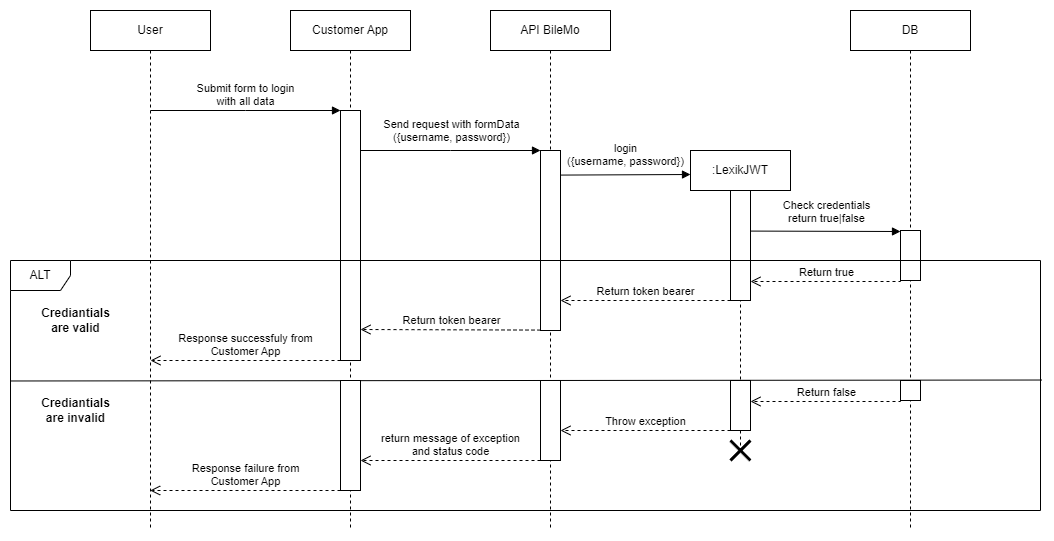

The diagram above was exported from draw.io. Its source (the exported page's mxGraphModel, read from the mxfile embedded in the PNG):
<mxGraphModel dx="2261" dy="750" grid="1" gridSize="10" guides="1" tooltips="1" connect="1" arrows="1" fold="1" page="1" pageScale="1" pageWidth="827" pageHeight="1169" math="0" shadow="0">
  <root>
    <mxCell id="0" />
    <mxCell id="1" parent="0" />
    <mxCell id="ejVmvbm0pkzr9Dbg15oA-1" value="User" style="shape=umlLifeline;perimeter=lifelinePerimeter;whiteSpace=wrap;html=1;container=1;dropTarget=0;collapsible=0;recursiveResize=0;outlineConnect=0;portConstraint=eastwest;newEdgeStyle={&quot;edgeStyle&quot;:&quot;elbowEdgeStyle&quot;,&quot;elbow&quot;:&quot;vertical&quot;,&quot;curved&quot;:0,&quot;rounded&quot;:0};" parent="1" vertex="1">
      <mxGeometry x="40" y="20" width="120" height="520" as="geometry" />
    </mxCell>
    <mxCell id="ejVmvbm0pkzr9Dbg15oA-2" value="Customer App" style="shape=umlLifeline;perimeter=lifelinePerimeter;whiteSpace=wrap;html=1;container=1;dropTarget=0;collapsible=0;recursiveResize=0;outlineConnect=0;portConstraint=eastwest;newEdgeStyle={&quot;edgeStyle&quot;:&quot;elbowEdgeStyle&quot;,&quot;elbow&quot;:&quot;vertical&quot;,&quot;curved&quot;:0,&quot;rounded&quot;:0};" parent="1" vertex="1">
      <mxGeometry x="240" y="20" width="120" height="520" as="geometry" />
    </mxCell>
    <mxCell id="ejVmvbm0pkzr9Dbg15oA-6" value="" style="html=1;points=[];perimeter=orthogonalPerimeter;outlineConnect=0;targetShapes=umlLifeline;portConstraint=eastwest;newEdgeStyle={&quot;edgeStyle&quot;:&quot;elbowEdgeStyle&quot;,&quot;elbow&quot;:&quot;vertical&quot;,&quot;curved&quot;:0,&quot;rounded&quot;:0};" parent="ejVmvbm0pkzr9Dbg15oA-2" vertex="1">
      <mxGeometry x="50" y="100" width="20" height="250" as="geometry" />
    </mxCell>
    <mxCell id="ejVmvbm0pkzr9Dbg15oA-3" value="API BileMo" style="shape=umlLifeline;perimeter=lifelinePerimeter;whiteSpace=wrap;html=1;container=1;dropTarget=0;collapsible=0;recursiveResize=0;outlineConnect=0;portConstraint=eastwest;newEdgeStyle={&quot;edgeStyle&quot;:&quot;elbowEdgeStyle&quot;,&quot;elbow&quot;:&quot;vertical&quot;,&quot;curved&quot;:0,&quot;rounded&quot;:0};" parent="1" vertex="1">
      <mxGeometry x="440" y="20" width="120" height="520" as="geometry" />
    </mxCell>
    <mxCell id="ex48zmam_G1ca1Kq8qLV-2" value="" style="html=1;points=[];perimeter=orthogonalPerimeter;outlineConnect=0;targetShapes=umlLifeline;portConstraint=eastwest;newEdgeStyle={&quot;edgeStyle&quot;:&quot;elbowEdgeStyle&quot;,&quot;elbow&quot;:&quot;vertical&quot;,&quot;curved&quot;:0,&quot;rounded&quot;:0};" parent="ejVmvbm0pkzr9Dbg15oA-3" vertex="1">
      <mxGeometry x="50" y="140" width="20" height="180" as="geometry" />
    </mxCell>
    <mxCell id="ejVmvbm0pkzr9Dbg15oA-5" value="Submit form to login&lt;br&gt;with all data" style="html=1;verticalAlign=bottom;endArrow=block;edgeStyle=elbowEdgeStyle;elbow=vertical;curved=0;rounded=0;" parent="1" target="ejVmvbm0pkzr9Dbg15oA-6" edge="1">
      <mxGeometry width="80" relative="1" as="geometry">
        <mxPoint x="100" y="120" as="sourcePoint" />
        <mxPoint x="270" y="120" as="targetPoint" />
      </mxGeometry>
    </mxCell>
    <mxCell id="ex48zmam_G1ca1Kq8qLV-1" value="Send request with formData&lt;br&gt;({username, password})" style="html=1;verticalAlign=bottom;endArrow=block;edgeStyle=elbowEdgeStyle;elbow=vertical;curved=0;rounded=0;" parent="1" target="ex48zmam_G1ca1Kq8qLV-2" edge="1">
      <mxGeometry x="0.01" y="4" width="80" relative="1" as="geometry">
        <mxPoint x="310" y="160" as="sourcePoint" />
        <mxPoint x="500" y="160" as="targetPoint" />
        <mxPoint as="offset" />
      </mxGeometry>
    </mxCell>
    <mxCell id="EFe1kEYruy9dcnjHi3zz-1" value=":LexikJWT" style="shape=umlLifeline;perimeter=lifelinePerimeter;whiteSpace=wrap;html=1;container=1;dropTarget=0;collapsible=0;recursiveResize=0;outlineConnect=0;portConstraint=eastwest;newEdgeStyle={&quot;edgeStyle&quot;:&quot;elbowEdgeStyle&quot;,&quot;elbow&quot;:&quot;vertical&quot;,&quot;curved&quot;:0,&quot;rounded&quot;:0};" parent="1" vertex="1">
      <mxGeometry x="640" y="160" width="100" height="300" as="geometry" />
    </mxCell>
    <mxCell id="EFe1kEYruy9dcnjHi3zz-2" value="" style="html=1;points=[];perimeter=orthogonalPerimeter;outlineConnect=0;targetShapes=umlLifeline;portConstraint=eastwest;newEdgeStyle={&quot;edgeStyle&quot;:&quot;elbowEdgeStyle&quot;,&quot;elbow&quot;:&quot;vertical&quot;,&quot;curved&quot;:0,&quot;rounded&quot;:0};" parent="EFe1kEYruy9dcnjHi3zz-1" vertex="1">
      <mxGeometry x="40" y="40" width="20" height="110" as="geometry" />
    </mxCell>
    <mxCell id="EFe1kEYruy9dcnjHi3zz-3" value="login&lt;br&gt;({username, password})" style="html=1;verticalAlign=bottom;endArrow=block;edgeStyle=elbowEdgeStyle;elbow=vertical;curved=0;rounded=0;" parent="1" edge="1">
      <mxGeometry x="0.0074" y="4" width="80" relative="1" as="geometry">
        <mxPoint x="510" y="184.57999999999998" as="sourcePoint" />
        <mxPoint x="640" y="184" as="targetPoint" />
        <mxPoint as="offset" />
      </mxGeometry>
    </mxCell>
    <mxCell id="EFe1kEYruy9dcnjHi3zz-4" value="DB" style="shape=umlLifeline;perimeter=lifelinePerimeter;whiteSpace=wrap;html=1;container=1;dropTarget=0;collapsible=0;recursiveResize=0;outlineConnect=0;portConstraint=eastwest;newEdgeStyle={&quot;edgeStyle&quot;:&quot;elbowEdgeStyle&quot;,&quot;elbow&quot;:&quot;vertical&quot;,&quot;curved&quot;:0,&quot;rounded&quot;:0};" parent="1" vertex="1">
      <mxGeometry x="800" y="20" width="120" height="520" as="geometry" />
    </mxCell>
    <mxCell id="EFe1kEYruy9dcnjHi3zz-5" value="" style="html=1;points=[];perimeter=orthogonalPerimeter;outlineConnect=0;targetShapes=umlLifeline;portConstraint=eastwest;newEdgeStyle={&quot;edgeStyle&quot;:&quot;elbowEdgeStyle&quot;,&quot;elbow&quot;:&quot;vertical&quot;,&quot;curved&quot;:0,&quot;rounded&quot;:0};" parent="EFe1kEYruy9dcnjHi3zz-4" vertex="1">
      <mxGeometry x="50" y="220" width="20" height="50" as="geometry" />
    </mxCell>
    <mxCell id="EFe1kEYruy9dcnjHi3zz-6" value="Check credentials&lt;br&gt;return true|false" style="html=1;verticalAlign=bottom;endArrow=block;edgeStyle=elbowEdgeStyle;elbow=vertical;curved=0;rounded=0;" parent="1" target="EFe1kEYruy9dcnjHi3zz-5" edge="1">
      <mxGeometry x="0.0074" y="4" width="80" relative="1" as="geometry">
        <mxPoint x="700" y="240.57999999999998" as="sourcePoint" />
        <mxPoint x="840" y="240" as="targetPoint" />
        <mxPoint as="offset" />
      </mxGeometry>
    </mxCell>
    <mxCell id="EFe1kEYruy9dcnjHi3zz-7" value="ALT" style="shape=umlFrame;whiteSpace=wrap;html=1;pointerEvents=0;" parent="1" vertex="1">
      <mxGeometry x="-40" y="270" width="1030" height="250" as="geometry" />
    </mxCell>
    <mxCell id="EFe1kEYruy9dcnjHi3zz-8" value="" style="endArrow=none;html=1;rounded=0;exitX=0;exitY=0.529;exitDx=0;exitDy=0;exitPerimeter=0;entryX=1.001;entryY=0.525;entryDx=0;entryDy=0;entryPerimeter=0;" parent="1" edge="1">
      <mxGeometry width="50" height="50" relative="1" as="geometry">
        <mxPoint x="-39.99999999999977" y="390.48" as="sourcePoint" />
        <mxPoint x="991.0300000000002" y="389.52" as="targetPoint" />
      </mxGeometry>
    </mxCell>
    <mxCell id="EFe1kEYruy9dcnjHi3zz-9" value="Crediantials&lt;br&gt;are valid" style="text;html=1;align=center;verticalAlign=middle;resizable=0;points=[];autosize=1;strokeColor=none;fillColor=none;fontStyle=1" parent="1" vertex="1">
      <mxGeometry x="-20" y="310" width="90" height="40" as="geometry" />
    </mxCell>
    <mxCell id="EFe1kEYruy9dcnjHi3zz-10" value="Return true" style="html=1;verticalAlign=bottom;endArrow=open;dashed=1;endSize=8;edgeStyle=elbowEdgeStyle;elbow=vertical;curved=0;rounded=0;" parent="1" edge="1">
      <mxGeometry x="-0.0029" relative="1" as="geometry">
        <mxPoint x="850" y="290" as="sourcePoint" />
        <mxPoint x="700" y="291" as="targetPoint" />
        <mxPoint as="offset" />
      </mxGeometry>
    </mxCell>
    <mxCell id="EFe1kEYruy9dcnjHi3zz-11" value="Return token bearer" style="html=1;verticalAlign=bottom;endArrow=open;dashed=1;endSize=8;edgeStyle=elbowEdgeStyle;elbow=vertical;curved=0;rounded=0;" parent="1" edge="1">
      <mxGeometry x="-0.0029" relative="1" as="geometry">
        <mxPoint x="680" y="310" as="sourcePoint" />
        <mxPoint x="510" y="310" as="targetPoint" />
        <mxPoint as="offset" />
      </mxGeometry>
    </mxCell>
    <mxCell id="EFe1kEYruy9dcnjHi3zz-12" value="Return token bearer" style="html=1;verticalAlign=bottom;endArrow=open;dashed=1;endSize=8;edgeStyle=elbowEdgeStyle;elbow=vertical;curved=0;rounded=0;" parent="1" edge="1">
      <mxGeometry x="-0.0029" relative="1" as="geometry">
        <mxPoint x="490" y="339.58" as="sourcePoint" />
        <mxPoint x="310" y="339.16666666666674" as="targetPoint" />
        <mxPoint as="offset" />
      </mxGeometry>
    </mxCell>
    <mxCell id="EFe1kEYruy9dcnjHi3zz-13" value="Response successfuly from&lt;br&gt;Customer App" style="html=1;verticalAlign=bottom;endArrow=open;dashed=1;endSize=8;edgeStyle=elbowEdgeStyle;elbow=vertical;curved=0;rounded=0;entryX=0.5;entryY=0.714;entryDx=0;entryDy=0;entryPerimeter=0;" parent="1" edge="1">
      <mxGeometry x="-0.0029" relative="1" as="geometry">
        <mxPoint x="290" y="370" as="sourcePoint" />
        <mxPoint x="100" y="369.82000000000016" as="targetPoint" />
        <mxPoint as="offset" />
        <Array as="points">
          <mxPoint x="250" y="370" />
        </Array>
      </mxGeometry>
    </mxCell>
    <mxCell id="EFe1kEYruy9dcnjHi3zz-14" value="" style="html=1;points=[];perimeter=orthogonalPerimeter;outlineConnect=0;targetShapes=umlLifeline;portConstraint=eastwest;newEdgeStyle={&quot;edgeStyle&quot;:&quot;elbowEdgeStyle&quot;,&quot;elbow&quot;:&quot;vertical&quot;,&quot;curved&quot;:0,&quot;rounded&quot;:0};" parent="1" vertex="1">
      <mxGeometry x="850" y="390" width="20" height="20" as="geometry" />
    </mxCell>
    <mxCell id="EFe1kEYruy9dcnjHi3zz-15" value="Return false" style="html=1;verticalAlign=bottom;endArrow=open;dashed=1;endSize=8;edgeStyle=elbowEdgeStyle;elbow=vertical;curved=0;rounded=0;" parent="1" edge="1">
      <mxGeometry x="-0.0029" relative="1" as="geometry">
        <mxPoint x="850" y="410" as="sourcePoint" />
        <mxPoint x="700" y="411" as="targetPoint" />
        <mxPoint as="offset" />
      </mxGeometry>
    </mxCell>
    <mxCell id="EFe1kEYruy9dcnjHi3zz-16" value="" style="html=1;points=[];perimeter=orthogonalPerimeter;outlineConnect=0;targetShapes=umlLifeline;portConstraint=eastwest;newEdgeStyle={&quot;edgeStyle&quot;:&quot;elbowEdgeStyle&quot;,&quot;elbow&quot;:&quot;vertical&quot;,&quot;curved&quot;:0,&quot;rounded&quot;:0};" parent="1" vertex="1">
      <mxGeometry x="680" y="390" width="20" height="50" as="geometry" />
    </mxCell>
    <mxCell id="EFe1kEYruy9dcnjHi3zz-17" value="Crediantials&lt;br&gt;are invalid" style="text;html=1;align=center;verticalAlign=middle;resizable=0;points=[];autosize=1;strokeColor=none;fillColor=none;fontStyle=1" parent="1" vertex="1">
      <mxGeometry x="-20" y="400" width="90" height="40" as="geometry" />
    </mxCell>
    <mxCell id="EFe1kEYruy9dcnjHi3zz-18" value="Throw exception" style="html=1;verticalAlign=bottom;endArrow=open;dashed=1;endSize=8;edgeStyle=elbowEdgeStyle;elbow=vertical;curved=0;rounded=0;" parent="1" edge="1">
      <mxGeometry x="-0.0029" relative="1" as="geometry">
        <mxPoint x="680" y="440" as="sourcePoint" />
        <mxPoint x="510" y="440" as="targetPoint" />
        <mxPoint as="offset" />
      </mxGeometry>
    </mxCell>
    <mxCell id="EFe1kEYruy9dcnjHi3zz-19" value="" style="html=1;points=[];perimeter=orthogonalPerimeter;outlineConnect=0;targetShapes=umlLifeline;portConstraint=eastwest;newEdgeStyle={&quot;edgeStyle&quot;:&quot;elbowEdgeStyle&quot;,&quot;elbow&quot;:&quot;vertical&quot;,&quot;curved&quot;:0,&quot;rounded&quot;:0};" parent="1" vertex="1">
      <mxGeometry x="490" y="390" width="20" height="80" as="geometry" />
    </mxCell>
    <mxCell id="EFe1kEYruy9dcnjHi3zz-20" value="return message of exception&lt;br&gt;and status code" style="html=1;verticalAlign=bottom;endArrow=open;dashed=1;endSize=8;edgeStyle=elbowEdgeStyle;elbow=vertical;curved=0;rounded=0;" parent="1" target="EFe1kEYruy9dcnjHi3zz-21" edge="1">
      <mxGeometry x="-0.0029" relative="1" as="geometry">
        <mxPoint x="490" y="470" as="sourcePoint" />
        <mxPoint x="320" y="470" as="targetPoint" />
        <mxPoint as="offset" />
      </mxGeometry>
    </mxCell>
    <mxCell id="EFe1kEYruy9dcnjHi3zz-21" value="" style="html=1;points=[];perimeter=orthogonalPerimeter;outlineConnect=0;targetShapes=umlLifeline;portConstraint=eastwest;newEdgeStyle={&quot;edgeStyle&quot;:&quot;elbowEdgeStyle&quot;,&quot;elbow&quot;:&quot;vertical&quot;,&quot;curved&quot;:0,&quot;rounded&quot;:0};" parent="1" vertex="1">
      <mxGeometry x="290" y="390" width="20" height="110" as="geometry" />
    </mxCell>
    <mxCell id="EFe1kEYruy9dcnjHi3zz-22" value="Response failure from&lt;br&gt;Customer App" style="html=1;verticalAlign=bottom;endArrow=open;dashed=1;endSize=8;edgeStyle=elbowEdgeStyle;elbow=vertical;curved=0;rounded=0;" parent="1" edge="1">
      <mxGeometry x="-0.0029" relative="1" as="geometry">
        <mxPoint x="290" y="500" as="sourcePoint" />
        <mxPoint x="99.66666666666697" y="500" as="targetPoint" />
        <mxPoint as="offset" />
      </mxGeometry>
    </mxCell>
    <mxCell id="EFe1kEYruy9dcnjHi3zz-23" value="" style="shape=umlDestroy;whiteSpace=wrap;html=1;strokeWidth=3;targetShapes=umlLifeline;" parent="1" vertex="1">
      <mxGeometry x="680" y="450" width="20" height="20" as="geometry" />
    </mxCell>
  </root>
</mxGraphModel>